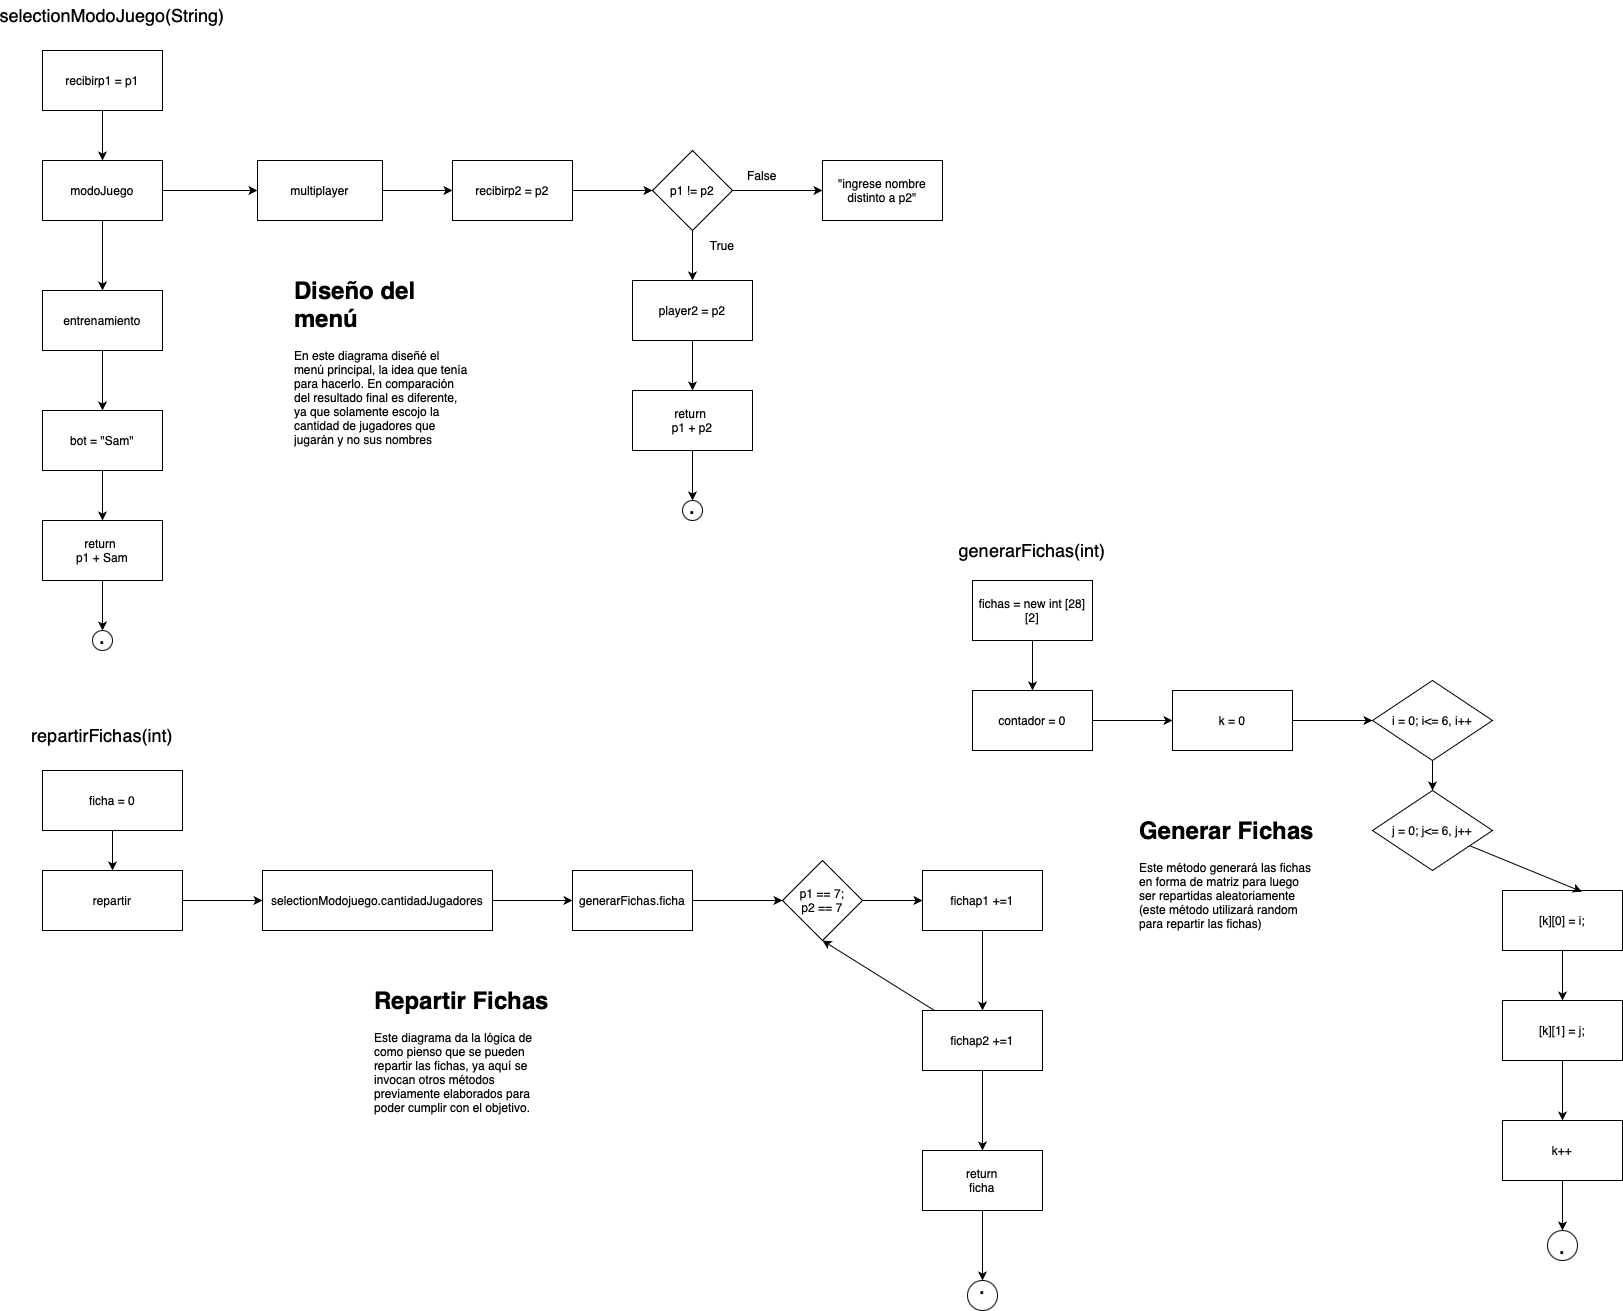

The diagram above was exported from draw.io. Its source (the exported page's mxGraphModel, read from the mxfile embedded in the PNG):
<mxGraphModel dx="2720" dy="1696" grid="1" gridSize="10" guides="1" tooltips="1" connect="1" arrows="1" fold="1" page="1" pageScale="1" pageWidth="850" pageHeight="1100" math="0" shadow="0">
  <root>
    <mxCell id="0" />
    <mxCell id="1" parent="0" />
    <mxCell id="MvWfc6PQDrRW1xqQGUbr-14" style="edgeStyle=none;rounded=0;orthogonalLoop=1;jettySize=auto;html=1;exitX=0.5;exitY=1;exitDx=0;exitDy=0;entryX=0.5;entryY=0;entryDx=0;entryDy=0;" edge="1" parent="1" source="MvWfc6PQDrRW1xqQGUbr-1" target="MvWfc6PQDrRW1xqQGUbr-2">
      <mxGeometry relative="1" as="geometry" />
    </mxCell>
    <mxCell id="MvWfc6PQDrRW1xqQGUbr-1" value="recibirp1 = p1" style="rounded=0;whiteSpace=wrap;html=1;" vertex="1" parent="1">
      <mxGeometry x="90" y="80" width="120" height="60" as="geometry" />
    </mxCell>
    <mxCell id="MvWfc6PQDrRW1xqQGUbr-15" style="edgeStyle=none;rounded=0;orthogonalLoop=1;jettySize=auto;html=1;exitX=1;exitY=0.5;exitDx=0;exitDy=0;entryX=0;entryY=0.5;entryDx=0;entryDy=0;" edge="1" parent="1" source="MvWfc6PQDrRW1xqQGUbr-2" target="MvWfc6PQDrRW1xqQGUbr-3">
      <mxGeometry relative="1" as="geometry" />
    </mxCell>
    <mxCell id="MvWfc6PQDrRW1xqQGUbr-25" value="" style="edgeStyle=none;rounded=0;orthogonalLoop=1;jettySize=auto;html=1;" edge="1" parent="1" source="MvWfc6PQDrRW1xqQGUbr-2" target="MvWfc6PQDrRW1xqQGUbr-4">
      <mxGeometry relative="1" as="geometry" />
    </mxCell>
    <mxCell id="MvWfc6PQDrRW1xqQGUbr-2" value="modoJuego" style="rounded=0;whiteSpace=wrap;html=1;" vertex="1" parent="1">
      <mxGeometry x="90" y="190" width="120" height="60" as="geometry" />
    </mxCell>
    <mxCell id="MvWfc6PQDrRW1xqQGUbr-16" value="" style="edgeStyle=none;rounded=0;orthogonalLoop=1;jettySize=auto;html=1;" edge="1" parent="1" source="MvWfc6PQDrRW1xqQGUbr-3" target="MvWfc6PQDrRW1xqQGUbr-7">
      <mxGeometry relative="1" as="geometry" />
    </mxCell>
    <mxCell id="MvWfc6PQDrRW1xqQGUbr-3" value="multiplayer" style="rounded=0;whiteSpace=wrap;html=1;" vertex="1" parent="1">
      <mxGeometry x="305" y="190" width="125" height="60" as="geometry" />
    </mxCell>
    <mxCell id="MvWfc6PQDrRW1xqQGUbr-24" value="" style="edgeStyle=none;rounded=0;orthogonalLoop=1;jettySize=auto;html=1;" edge="1" parent="1" source="MvWfc6PQDrRW1xqQGUbr-4" target="MvWfc6PQDrRW1xqQGUbr-5">
      <mxGeometry relative="1" as="geometry" />
    </mxCell>
    <mxCell id="MvWfc6PQDrRW1xqQGUbr-4" value="entrenamiento" style="rounded=0;whiteSpace=wrap;html=1;" vertex="1" parent="1">
      <mxGeometry x="90" y="320" width="120" height="60" as="geometry" />
    </mxCell>
    <mxCell id="MvWfc6PQDrRW1xqQGUbr-23" value="" style="edgeStyle=none;rounded=0;orthogonalLoop=1;jettySize=auto;html=1;" edge="1" parent="1" source="MvWfc6PQDrRW1xqQGUbr-5" target="MvWfc6PQDrRW1xqQGUbr-6">
      <mxGeometry relative="1" as="geometry" />
    </mxCell>
    <mxCell id="MvWfc6PQDrRW1xqQGUbr-5" value="bot = &quot;Sam&quot;" style="rounded=0;whiteSpace=wrap;html=1;" vertex="1" parent="1">
      <mxGeometry x="90" y="440" width="120" height="60" as="geometry" />
    </mxCell>
    <mxCell id="MvWfc6PQDrRW1xqQGUbr-22" value="" style="edgeStyle=none;rounded=0;orthogonalLoop=1;jettySize=auto;html=1;" edge="1" parent="1" source="MvWfc6PQDrRW1xqQGUbr-31" target="MvWfc6PQDrRW1xqQGUbr-13">
      <mxGeometry relative="1" as="geometry" />
    </mxCell>
    <mxCell id="MvWfc6PQDrRW1xqQGUbr-6" value="return&amp;nbsp;&lt;div&gt;p1 + Sam&lt;/div&gt;" style="rounded=0;whiteSpace=wrap;html=1;" vertex="1" parent="1">
      <mxGeometry x="90" y="550" width="120" height="60" as="geometry" />
    </mxCell>
    <mxCell id="MvWfc6PQDrRW1xqQGUbr-17" value="" style="edgeStyle=none;rounded=0;orthogonalLoop=1;jettySize=auto;html=1;" edge="1" parent="1" source="MvWfc6PQDrRW1xqQGUbr-7" target="MvWfc6PQDrRW1xqQGUbr-8">
      <mxGeometry relative="1" as="geometry" />
    </mxCell>
    <mxCell id="MvWfc6PQDrRW1xqQGUbr-7" value="recibirp2 = p2" style="rounded=0;whiteSpace=wrap;html=1;" vertex="1" parent="1">
      <mxGeometry x="500" y="190" width="120" height="60" as="geometry" />
    </mxCell>
    <mxCell id="MvWfc6PQDrRW1xqQGUbr-18" value="" style="edgeStyle=none;rounded=0;orthogonalLoop=1;jettySize=auto;html=1;" edge="1" parent="1" source="MvWfc6PQDrRW1xqQGUbr-8" target="MvWfc6PQDrRW1xqQGUbr-9">
      <mxGeometry relative="1" as="geometry" />
    </mxCell>
    <mxCell id="MvWfc6PQDrRW1xqQGUbr-19" value="" style="edgeStyle=none;rounded=0;orthogonalLoop=1;jettySize=auto;html=1;" edge="1" parent="1" source="MvWfc6PQDrRW1xqQGUbr-8" target="MvWfc6PQDrRW1xqQGUbr-10">
      <mxGeometry relative="1" as="geometry" />
    </mxCell>
    <mxCell id="MvWfc6PQDrRW1xqQGUbr-8" value="p1 != p2" style="rhombus;whiteSpace=wrap;html=1;" vertex="1" parent="1">
      <mxGeometry x="700" y="180" width="80" height="80" as="geometry" />
    </mxCell>
    <mxCell id="MvWfc6PQDrRW1xqQGUbr-9" value="&quot;ingrese nombre distinto a p2&quot;" style="rounded=0;whiteSpace=wrap;html=1;" vertex="1" parent="1">
      <mxGeometry x="870" y="190" width="120" height="60" as="geometry" />
    </mxCell>
    <mxCell id="MvWfc6PQDrRW1xqQGUbr-20" value="" style="edgeStyle=none;rounded=0;orthogonalLoop=1;jettySize=auto;html=1;" edge="1" parent="1" source="MvWfc6PQDrRW1xqQGUbr-10" target="MvWfc6PQDrRW1xqQGUbr-11">
      <mxGeometry relative="1" as="geometry" />
    </mxCell>
    <mxCell id="MvWfc6PQDrRW1xqQGUbr-10" value="player2 = p2" style="rounded=0;whiteSpace=wrap;html=1;" vertex="1" parent="1">
      <mxGeometry x="680" y="310" width="120" height="60" as="geometry" />
    </mxCell>
    <mxCell id="MvWfc6PQDrRW1xqQGUbr-21" value="" style="edgeStyle=none;rounded=0;orthogonalLoop=1;jettySize=auto;html=1;" edge="1" parent="1" source="MvWfc6PQDrRW1xqQGUbr-11" target="MvWfc6PQDrRW1xqQGUbr-12">
      <mxGeometry relative="1" as="geometry" />
    </mxCell>
    <mxCell id="MvWfc6PQDrRW1xqQGUbr-11" value="return&amp;nbsp;&lt;div&gt;p1 + p2&lt;/div&gt;" style="rounded=0;whiteSpace=wrap;html=1;" vertex="1" parent="1">
      <mxGeometry x="680" y="420" width="120" height="60" as="geometry" />
    </mxCell>
    <mxCell id="MvWfc6PQDrRW1xqQGUbr-12" value="" style="ellipse;whiteSpace=wrap;html=1;aspect=fixed;" vertex="1" parent="1">
      <mxGeometry x="730" y="530" width="20" height="20" as="geometry" />
    </mxCell>
    <mxCell id="MvWfc6PQDrRW1xqQGUbr-13" value="" style="ellipse;whiteSpace=wrap;html=1;aspect=fixed;" vertex="1" parent="1">
      <mxGeometry x="140" y="660" width="20" height="20" as="geometry" />
    </mxCell>
    <mxCell id="MvWfc6PQDrRW1xqQGUbr-26" value="False" style="text;html=1;align=center;verticalAlign=middle;whiteSpace=wrap;rounded=0;" vertex="1" parent="1">
      <mxGeometry x="780" y="190" width="60" height="30" as="geometry" />
    </mxCell>
    <mxCell id="MvWfc6PQDrRW1xqQGUbr-28" value="True" style="text;html=1;align=center;verticalAlign=middle;whiteSpace=wrap;rounded=0;" vertex="1" parent="1">
      <mxGeometry x="740" y="260" width="60" height="30" as="geometry" />
    </mxCell>
    <mxCell id="MvWfc6PQDrRW1xqQGUbr-30" value="&lt;h1 style=&quot;margin-top: 0px;&quot;&gt;Diseño del menú&lt;/h1&gt;&lt;div&gt;En este diagrama diseñé el menú principal, la idea que tenía para hacerlo. En comparación del resultado final es diferente, ya que solamente escojo la cantidad de jugadores que jugarán y no sus nombres&lt;/div&gt;" style="text;html=1;whiteSpace=wrap;overflow=hidden;rounded=0;" vertex="1" parent="1">
      <mxGeometry x="340" y="300" width="180" height="180" as="geometry" />
    </mxCell>
    <mxCell id="MvWfc6PQDrRW1xqQGUbr-32" value="" style="edgeStyle=none;rounded=0;orthogonalLoop=1;jettySize=auto;html=1;" edge="1" parent="1" source="MvWfc6PQDrRW1xqQGUbr-6" target="MvWfc6PQDrRW1xqQGUbr-31">
      <mxGeometry relative="1" as="geometry">
        <mxPoint x="150" y="610" as="sourcePoint" />
        <mxPoint x="150" y="660" as="targetPoint" />
      </mxGeometry>
    </mxCell>
    <mxCell id="MvWfc6PQDrRW1xqQGUbr-31" value="&lt;font style=&quot;font-size: 24px;&quot;&gt;.&lt;/font&gt;" style="text;html=1;align=center;verticalAlign=middle;whiteSpace=wrap;rounded=0;" vertex="1" parent="1">
      <mxGeometry x="145" y="660" width="10" height="10" as="geometry" />
    </mxCell>
    <mxCell id="MvWfc6PQDrRW1xqQGUbr-34" value="&lt;font style=&quot;font-size: 24px;&quot;&gt;.&lt;/font&gt;" style="text;html=1;align=center;verticalAlign=middle;whiteSpace=wrap;rounded=0;" vertex="1" parent="1">
      <mxGeometry x="735" y="530" width="10" height="10" as="geometry" />
    </mxCell>
    <mxCell id="MvWfc6PQDrRW1xqQGUbr-72" value="" style="edgeStyle=none;rounded=0;orthogonalLoop=1;jettySize=auto;html=1;" edge="1" parent="1" source="MvWfc6PQDrRW1xqQGUbr-35" target="MvWfc6PQDrRW1xqQGUbr-44">
      <mxGeometry relative="1" as="geometry" />
    </mxCell>
    <mxCell id="MvWfc6PQDrRW1xqQGUbr-35" value="selectionModojuego.cantidadJugadores" style="rounded=0;whiteSpace=wrap;html=1;" vertex="1" parent="1">
      <mxGeometry x="310" y="900" width="230" height="60" as="geometry" />
    </mxCell>
    <mxCell id="MvWfc6PQDrRW1xqQGUbr-36" value="&lt;font style=&quot;font-size: 18px;&quot;&gt;selectionModoJuego(String)&lt;/font&gt;" style="text;html=1;align=center;verticalAlign=middle;whiteSpace=wrap;rounded=0;" vertex="1" parent="1">
      <mxGeometry x="130" y="30" width="60" height="30" as="geometry" />
    </mxCell>
    <mxCell id="MvWfc6PQDrRW1xqQGUbr-37" value="&lt;font style=&quot;font-size: 18px;&quot;&gt;repartirFichas(int)&lt;/font&gt;" style="text;html=1;align=center;verticalAlign=middle;whiteSpace=wrap;rounded=0;" vertex="1" parent="1">
      <mxGeometry x="120" y="750" width="60" height="30" as="geometry" />
    </mxCell>
    <mxCell id="MvWfc6PQDrRW1xqQGUbr-42" value="" style="edgeStyle=none;rounded=0;orthogonalLoop=1;jettySize=auto;html=1;" edge="1" parent="1" source="MvWfc6PQDrRW1xqQGUbr-38" target="MvWfc6PQDrRW1xqQGUbr-35">
      <mxGeometry relative="1" as="geometry" />
    </mxCell>
    <mxCell id="MvWfc6PQDrRW1xqQGUbr-38" value="repartir" style="rounded=0;whiteSpace=wrap;html=1;" vertex="1" parent="1">
      <mxGeometry x="90" y="900" width="140" height="60" as="geometry" />
    </mxCell>
    <mxCell id="MvWfc6PQDrRW1xqQGUbr-75" value="" style="edgeStyle=none;rounded=0;orthogonalLoop=1;jettySize=auto;html=1;" edge="1" parent="1" source="MvWfc6PQDrRW1xqQGUbr-39" target="MvWfc6PQDrRW1xqQGUbr-74">
      <mxGeometry relative="1" as="geometry" />
    </mxCell>
    <mxCell id="MvWfc6PQDrRW1xqQGUbr-39" value="p1 == 7;&lt;div&gt;p2 == 7&lt;/div&gt;" style="rhombus;whiteSpace=wrap;html=1;" vertex="1" parent="1">
      <mxGeometry x="830" y="890" width="80" height="80" as="geometry" />
    </mxCell>
    <mxCell id="MvWfc6PQDrRW1xqQGUbr-41" value="" style="edgeStyle=none;rounded=0;orthogonalLoop=1;jettySize=auto;html=1;" edge="1" parent="1" source="MvWfc6PQDrRW1xqQGUbr-40" target="MvWfc6PQDrRW1xqQGUbr-38">
      <mxGeometry relative="1" as="geometry" />
    </mxCell>
    <mxCell id="MvWfc6PQDrRW1xqQGUbr-40" value="ficha = 0" style="rounded=0;whiteSpace=wrap;html=1;" vertex="1" parent="1">
      <mxGeometry x="90" y="800" width="140" height="60" as="geometry" />
    </mxCell>
    <mxCell id="MvWfc6PQDrRW1xqQGUbr-73" value="" style="edgeStyle=none;rounded=0;orthogonalLoop=1;jettySize=auto;html=1;" edge="1" parent="1" source="MvWfc6PQDrRW1xqQGUbr-44" target="MvWfc6PQDrRW1xqQGUbr-39">
      <mxGeometry relative="1" as="geometry" />
    </mxCell>
    <mxCell id="MvWfc6PQDrRW1xqQGUbr-44" value="generarFichas.ficha" style="whiteSpace=wrap;html=1;" vertex="1" parent="1">
      <mxGeometry x="620" y="900" width="120" height="60" as="geometry" />
    </mxCell>
    <mxCell id="MvWfc6PQDrRW1xqQGUbr-48" value="" style="edgeStyle=none;rounded=0;orthogonalLoop=1;jettySize=auto;html=1;" edge="1" parent="1" source="MvWfc6PQDrRW1xqQGUbr-46" target="MvWfc6PQDrRW1xqQGUbr-47">
      <mxGeometry relative="1" as="geometry" />
    </mxCell>
    <mxCell id="MvWfc6PQDrRW1xqQGUbr-46" value="fichas = new int [28] [2]" style="rounded=0;whiteSpace=wrap;html=1;" vertex="1" parent="1">
      <mxGeometry x="1020" y="610" width="120" height="60" as="geometry" />
    </mxCell>
    <mxCell id="MvWfc6PQDrRW1xqQGUbr-53" value="" style="edgeStyle=none;rounded=0;orthogonalLoop=1;jettySize=auto;html=1;" edge="1" parent="1" source="MvWfc6PQDrRW1xqQGUbr-47" target="MvWfc6PQDrRW1xqQGUbr-52">
      <mxGeometry relative="1" as="geometry" />
    </mxCell>
    <mxCell id="MvWfc6PQDrRW1xqQGUbr-47" value="contador = 0" style="whiteSpace=wrap;html=1;rounded=0;" vertex="1" parent="1">
      <mxGeometry x="1020" y="720" width="120" height="60" as="geometry" />
    </mxCell>
    <mxCell id="MvWfc6PQDrRW1xqQGUbr-49" value="&lt;font style=&quot;font-size: 18px;&quot;&gt;generarFichas(int)&lt;/font&gt;" style="text;html=1;align=center;verticalAlign=middle;whiteSpace=wrap;rounded=0;" vertex="1" parent="1">
      <mxGeometry x="1030" y="565" width="100" height="30" as="geometry" />
    </mxCell>
    <mxCell id="MvWfc6PQDrRW1xqQGUbr-56" value="" style="edgeStyle=none;rounded=0;orthogonalLoop=1;jettySize=auto;html=1;" edge="1" parent="1" source="MvWfc6PQDrRW1xqQGUbr-50" target="MvWfc6PQDrRW1xqQGUbr-55">
      <mxGeometry relative="1" as="geometry" />
    </mxCell>
    <mxCell id="MvWfc6PQDrRW1xqQGUbr-50" value="i = 0; i&amp;lt;= 6, i++" style="rhombus;whiteSpace=wrap;html=1;rounded=0;" vertex="1" parent="1">
      <mxGeometry x="1420" y="710" width="120" height="80" as="geometry" />
    </mxCell>
    <mxCell id="MvWfc6PQDrRW1xqQGUbr-54" value="" style="edgeStyle=none;rounded=0;orthogonalLoop=1;jettySize=auto;html=1;" edge="1" parent="1" source="MvWfc6PQDrRW1xqQGUbr-52" target="MvWfc6PQDrRW1xqQGUbr-50">
      <mxGeometry relative="1" as="geometry" />
    </mxCell>
    <mxCell id="MvWfc6PQDrRW1xqQGUbr-52" value="k = 0" style="whiteSpace=wrap;html=1;rounded=0;" vertex="1" parent="1">
      <mxGeometry x="1220" y="720" width="120" height="60" as="geometry" />
    </mxCell>
    <mxCell id="MvWfc6PQDrRW1xqQGUbr-55" value="j = 0; j&amp;lt;= 6, j++" style="rhombus;whiteSpace=wrap;html=1;rounded=0;" vertex="1" parent="1">
      <mxGeometry x="1420" y="820" width="120" height="80" as="geometry" />
    </mxCell>
    <mxCell id="MvWfc6PQDrRW1xqQGUbr-60" value="" style="edgeStyle=none;rounded=0;orthogonalLoop=1;jettySize=auto;html=1;" edge="1" parent="1" source="MvWfc6PQDrRW1xqQGUbr-57" target="MvWfc6PQDrRW1xqQGUbr-59">
      <mxGeometry relative="1" as="geometry" />
    </mxCell>
    <mxCell id="MvWfc6PQDrRW1xqQGUbr-57" value="[k][0] = i;" style="whiteSpace=wrap;html=1;rounded=0;" vertex="1" parent="1">
      <mxGeometry x="1550" y="920" width="120" height="60" as="geometry" />
    </mxCell>
    <mxCell id="MvWfc6PQDrRW1xqQGUbr-63" value="" style="edgeStyle=none;rounded=0;orthogonalLoop=1;jettySize=auto;html=1;" edge="1" parent="1" source="MvWfc6PQDrRW1xqQGUbr-59" target="MvWfc6PQDrRW1xqQGUbr-62">
      <mxGeometry relative="1" as="geometry" />
    </mxCell>
    <mxCell id="MvWfc6PQDrRW1xqQGUbr-59" value="[k][1] = j;" style="whiteSpace=wrap;html=1;rounded=0;" vertex="1" parent="1">
      <mxGeometry x="1550" y="1030" width="120" height="60" as="geometry" />
    </mxCell>
    <mxCell id="MvWfc6PQDrRW1xqQGUbr-61" style="edgeStyle=none;rounded=0;orthogonalLoop=1;jettySize=auto;html=1;entryX=0.661;entryY=0.019;entryDx=0;entryDy=0;entryPerimeter=0;" edge="1" parent="1" source="MvWfc6PQDrRW1xqQGUbr-55" target="MvWfc6PQDrRW1xqQGUbr-57">
      <mxGeometry relative="1" as="geometry" />
    </mxCell>
    <mxCell id="MvWfc6PQDrRW1xqQGUbr-67" value="" style="edgeStyle=none;rounded=0;orthogonalLoop=1;jettySize=auto;html=1;" edge="1" parent="1" source="MvWfc6PQDrRW1xqQGUbr-62" target="MvWfc6PQDrRW1xqQGUbr-66">
      <mxGeometry relative="1" as="geometry" />
    </mxCell>
    <mxCell id="MvWfc6PQDrRW1xqQGUbr-62" value="k++" style="whiteSpace=wrap;html=1;rounded=0;" vertex="1" parent="1">
      <mxGeometry x="1550" y="1150" width="120" height="60" as="geometry" />
    </mxCell>
    <mxCell id="MvWfc6PQDrRW1xqQGUbr-64" value="&lt;h1 style=&quot;margin-top: 0px;&quot;&gt;Generar Fichas&lt;/h1&gt;&lt;div&gt;Este método generará las fichas en forma de matriz para luego ser repartidas aleatoriamente (este método utilizará random para repartir las fichas)&lt;/div&gt;" style="text;html=1;whiteSpace=wrap;overflow=hidden;rounded=0;" vertex="1" parent="1">
      <mxGeometry x="1185" y="840" width="180" height="120" as="geometry" />
    </mxCell>
    <mxCell id="MvWfc6PQDrRW1xqQGUbr-66" value="" style="ellipse;whiteSpace=wrap;html=1;rounded=0;" vertex="1" parent="1">
      <mxGeometry x="1595" y="1260" width="30" height="30" as="geometry" />
    </mxCell>
    <mxCell id="MvWfc6PQDrRW1xqQGUbr-68" value="&lt;font style=&quot;font-size: 24px;&quot;&gt;.&lt;/font&gt;" style="text;html=1;align=center;verticalAlign=middle;whiteSpace=wrap;rounded=0;" vertex="1" parent="1">
      <mxGeometry x="1605" y="1270" width="10" height="10" as="geometry" />
    </mxCell>
    <mxCell id="MvWfc6PQDrRW1xqQGUbr-77" value="" style="edgeStyle=none;rounded=0;orthogonalLoop=1;jettySize=auto;html=1;" edge="1" parent="1" source="MvWfc6PQDrRW1xqQGUbr-74" target="MvWfc6PQDrRW1xqQGUbr-76">
      <mxGeometry relative="1" as="geometry" />
    </mxCell>
    <mxCell id="MvWfc6PQDrRW1xqQGUbr-74" value="fichap1 +=1" style="whiteSpace=wrap;html=1;" vertex="1" parent="1">
      <mxGeometry x="970" y="900" width="120" height="60" as="geometry" />
    </mxCell>
    <mxCell id="MvWfc6PQDrRW1xqQGUbr-78" style="edgeStyle=none;rounded=0;orthogonalLoop=1;jettySize=auto;html=1;entryX=0.5;entryY=1;entryDx=0;entryDy=0;" edge="1" parent="1" source="MvWfc6PQDrRW1xqQGUbr-76" target="MvWfc6PQDrRW1xqQGUbr-39">
      <mxGeometry relative="1" as="geometry" />
    </mxCell>
    <mxCell id="MvWfc6PQDrRW1xqQGUbr-80" value="" style="edgeStyle=none;rounded=0;orthogonalLoop=1;jettySize=auto;html=1;" edge="1" parent="1" source="MvWfc6PQDrRW1xqQGUbr-76" target="MvWfc6PQDrRW1xqQGUbr-79">
      <mxGeometry relative="1" as="geometry" />
    </mxCell>
    <mxCell id="MvWfc6PQDrRW1xqQGUbr-76" value="fichap2 +=1" style="whiteSpace=wrap;html=1;" vertex="1" parent="1">
      <mxGeometry x="970" y="1040" width="120" height="60" as="geometry" />
    </mxCell>
    <mxCell id="MvWfc6PQDrRW1xqQGUbr-83" value="" style="edgeStyle=none;rounded=0;orthogonalLoop=1;jettySize=auto;html=1;" edge="1" parent="1" source="MvWfc6PQDrRW1xqQGUbr-79" target="MvWfc6PQDrRW1xqQGUbr-82">
      <mxGeometry relative="1" as="geometry" />
    </mxCell>
    <mxCell id="MvWfc6PQDrRW1xqQGUbr-79" value="return&lt;div&gt;ficha&lt;/div&gt;" style="whiteSpace=wrap;html=1;" vertex="1" parent="1">
      <mxGeometry x="970" y="1180" width="120" height="60" as="geometry" />
    </mxCell>
    <mxCell id="MvWfc6PQDrRW1xqQGUbr-81" value="&lt;h1 style=&quot;margin-top: 0px;&quot;&gt;Repartir Fichas&lt;/h1&gt;&lt;div&gt;Este diagrama da la lógica de como pienso que se pueden repartir las fichas, ya aquí se invocan otros métodos previamente elaborados para poder cumplir con el objetivo.&lt;/div&gt;&lt;p&gt;&lt;br&gt;&lt;/p&gt;" style="text;html=1;whiteSpace=wrap;overflow=hidden;rounded=0;" vertex="1" parent="1">
      <mxGeometry x="420" y="1010" width="180" height="140" as="geometry" />
    </mxCell>
    <mxCell id="MvWfc6PQDrRW1xqQGUbr-82" value="" style="ellipse;whiteSpace=wrap;html=1;" vertex="1" parent="1">
      <mxGeometry x="1015" y="1310" width="30" height="30" as="geometry" />
    </mxCell>
    <mxCell id="MvWfc6PQDrRW1xqQGUbr-84" value="&lt;font style=&quot;font-size: 24px;&quot;&gt;.&lt;/font&gt;" style="text;html=1;align=center;verticalAlign=middle;whiteSpace=wrap;rounded=0;" vertex="1" parent="1">
      <mxGeometry x="1025" y="1310" width="10" height="10" as="geometry" />
    </mxCell>
  </root>
</mxGraphModel>